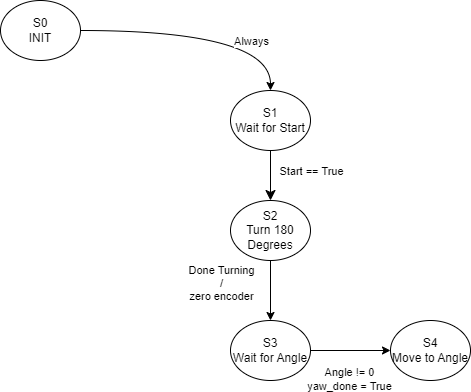

The diagram above was exported from draw.io. Its source (the exported page's mxGraphModel, read from the mxfile embedded in the PNG):
<mxGraphModel dx="1434" dy="739" grid="1" gridSize="10" guides="1" tooltips="1" connect="1" arrows="1" fold="1" page="1" pageScale="1" pageWidth="850" pageHeight="1100" math="0" shadow="0">
  <root>
    <mxCell id="0" />
    <mxCell id="1" parent="0" />
    <mxCell id="WfIaoyaRAr5hym4oJAEL-1" style="edgeStyle=orthogonalEdgeStyle;rounded=0;orthogonalLoop=1;jettySize=auto;html=1;entryX=0.5;entryY=0;entryDx=0;entryDy=0;curved=1;exitX=1;exitY=0.5;exitDx=0;exitDy=0;" parent="1" source="WfIaoyaRAr5hym4oJAEL-3" target="nBvvMt_0XWqSAhZuA_T3-1" edge="1">
      <mxGeometry relative="1" as="geometry">
        <Array as="points">
          <mxPoint x="410" y="60" />
        </Array>
      </mxGeometry>
    </mxCell>
    <mxCell id="WfIaoyaRAr5hym4oJAEL-2" value="Always" style="edgeLabel;html=1;align=center;verticalAlign=middle;resizable=0;points=[];" parent="WfIaoyaRAr5hym4oJAEL-1" vertex="1" connectable="0">
      <mxGeometry x="-0.0714" y="-17" relative="1" as="geometry">
        <mxPoint x="54" y="-7" as="offset" />
      </mxGeometry>
    </mxCell>
    <mxCell id="WfIaoyaRAr5hym4oJAEL-3" value="S0&lt;br&gt;INIT" style="ellipse;whiteSpace=wrap;html=1;" parent="1" vertex="1">
      <mxGeometry x="140" y="30" width="80" height="60" as="geometry" />
    </mxCell>
    <mxCell id="WfIaoyaRAr5hym4oJAEL-4" value="" style="edgeStyle=orthogonalEdgeStyle;rounded=0;orthogonalLoop=1;jettySize=auto;html=1;curved=1;exitX=0.5;exitY=1;exitDx=0;exitDy=0;" parent="1" source="WfIaoyaRAr5hym4oJAEL-6" target="WfIaoyaRAr5hym4oJAEL-8" edge="1">
      <mxGeometry relative="1" as="geometry">
        <mxPoint x="410" y="330" as="sourcePoint" />
      </mxGeometry>
    </mxCell>
    <mxCell id="WfIaoyaRAr5hym4oJAEL-5" value="Done Turning&lt;br&gt;/&lt;br&gt;zero encoder" style="edgeLabel;html=1;align=center;verticalAlign=middle;resizable=0;points=[];" parent="WfIaoyaRAr5hym4oJAEL-4" vertex="1" connectable="0">
      <mxGeometry x="-0.2625" relative="1" as="geometry">
        <mxPoint x="-50" as="offset" />
      </mxGeometry>
    </mxCell>
    <mxCell id="WfIaoyaRAr5hym4oJAEL-6" value="S2&lt;br&gt;Turn 180 Degrees" style="ellipse;whiteSpace=wrap;html=1;" parent="1" vertex="1">
      <mxGeometry x="370" y="230" width="80" height="60" as="geometry" />
    </mxCell>
    <mxCell id="WfIaoyaRAr5hym4oJAEL-7" value="" style="edgeStyle=orthogonalEdgeStyle;rounded=0;orthogonalLoop=1;jettySize=auto;html=1;" parent="1" source="WfIaoyaRAr5hym4oJAEL-8" target="WfIaoyaRAr5hym4oJAEL-9" edge="1">
      <mxGeometry relative="1" as="geometry" />
    </mxCell>
    <mxCell id="WfIaoyaRAr5hym4oJAEL-8" value="S3&lt;br&gt;Wait for Angle" style="ellipse;whiteSpace=wrap;html=1;" parent="1" vertex="1">
      <mxGeometry x="370" y="350" width="80" height="60" as="geometry" />
    </mxCell>
    <mxCell id="WfIaoyaRAr5hym4oJAEL-9" value="S4&lt;br&gt;Move to Angle" style="ellipse;whiteSpace=wrap;html=1;" parent="1" vertex="1">
      <mxGeometry x="530" y="350" width="80" height="60" as="geometry" />
    </mxCell>
    <mxCell id="WfIaoyaRAr5hym4oJAEL-10" value="Angle != 0&lt;br&gt;yaw_done = True" style="edgeLabel;html=1;align=center;verticalAlign=middle;resizable=0;points=[];" parent="1" vertex="1" connectable="0">
      <mxGeometry x="620" y="460" as="geometry">
        <mxPoint x="-132" y="-52" as="offset" />
      </mxGeometry>
    </mxCell>
    <mxCell id="nBvvMt_0XWqSAhZuA_T3-2" value="" style="edgeStyle=none;curved=1;rounded=0;orthogonalLoop=1;jettySize=auto;html=1;fontSize=12;startSize=8;endSize=8;" parent="1" source="nBvvMt_0XWqSAhZuA_T3-1" target="WfIaoyaRAr5hym4oJAEL-6" edge="1">
      <mxGeometry relative="1" as="geometry" />
    </mxCell>
    <mxCell id="nBvvMt_0XWqSAhZuA_T3-1" value="S1&lt;br&gt;Wait for Start" style="ellipse;whiteSpace=wrap;html=1;" parent="1" vertex="1">
      <mxGeometry x="370" y="120" width="80" height="60" as="geometry" />
    </mxCell>
    <mxCell id="nBvvMt_0XWqSAhZuA_T3-4" value="Start == True" style="edgeLabel;html=1;align=center;verticalAlign=middle;resizable=0;points=[];" parent="1" vertex="1" connectable="0">
      <mxGeometry x="450" y="200" as="geometry" />
    </mxCell>
  </root>
</mxGraphModel>